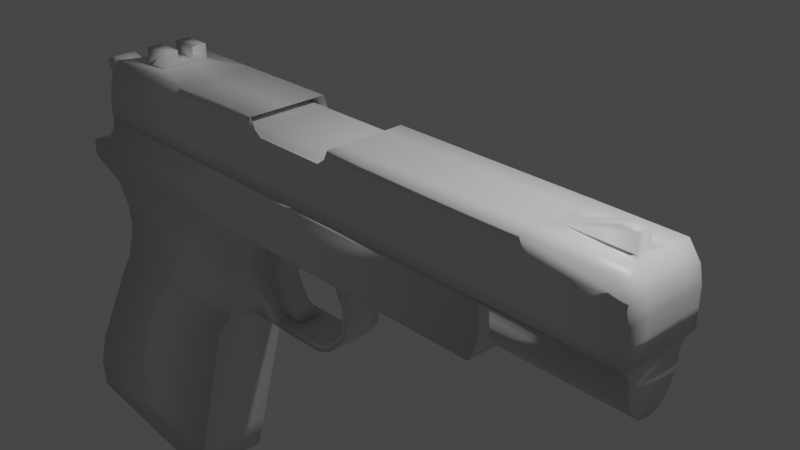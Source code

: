 # Source: lowpoly_TESTING.blend  (saved by Blender 2.91.10; exported with 4.5.12 LTS)
import bpy
from mathutils import Matrix  # noqa: F401  (used for matrix-valued properties, if any)

bpy.ops.wm.read_factory_settings(use_empty=True)
scene = bpy.context.scene
scene.name = 'Scene'

# ---- collections
col_collection = bpy.data.collections.new('Collection'); scene.collection.children.link(col_collection)

# ---- materials (node trees are filled in below, after node groups)
mat_material = bpy.data.materials.new('Material')
mat_material.alpha_threshold = 0.0
mat_material.use_transparent_shadow = False
mat_material.line_color = (0.0, 0.0, 0.0, 1.0)

# ---- material node trees
mat_material.use_nodes = True; mat_material.node_tree.nodes.clear()
_N = mat_material.node_tree.nodes; _L = mat_material.node_tree.links
n0 = _N.new('ShaderNodeOutputMaterial'); n0.name = 'Material Output'; n0.location = (300, 300)
n1 = _N.new('ShaderNodeBsdfPrincipled'); n1.name = 'Principled BSDF'; n1.location = (10, 300)
n1.distribution = 'GGX'
n1.subsurface_method = 'BURLEY'
n1.inputs[2].default_value = 0.4
n1.inputs[3].default_value = 1.45
n1.inputs[27].default_value = (0.0, 0.0, 0.0, 1.0)
n1.inputs[28].default_value = 1.0
_L.new(n1.outputs[0], n0.inputs[0])
n0.is_active_output = True

# ---- world
world_world = bpy.data.worlds.new('World'); scene.world = world_world
world_world.use_nodes = True; world_world.node_tree.nodes.clear()
_N = world_world.node_tree.nodes; _L = world_world.node_tree.links
n0 = _N.new('ShaderNodeOutputWorld'); n0.name = 'World Output'; n0.location = (300, 300)
n1 = _N.new('ShaderNodeBackground'); n1.name = 'Background'; n1.location = (10, 300)
n1.inputs[0].default_value = (0.05088, 0.05088, 0.05088, 1.0)
_L.new(n1.outputs[0], n0.inputs[0])
n0.is_active_output = True
world_world.color = (0.05088, 0.05088, 0.05088)
world_world.use_sun_shadow = False
world_world.sun_shadow_jitter_overblur = 0.0

# ---- cameras
cam_camera = bpy.data.cameras.new('Camera')
cam_camera.clip_end = 100.0
cam_camera.ortho_scale = 7.314

# ---- lights
light_light = bpy.data.lights.new('Light', 'POINT')
light_light.transmission_factor = 0.0
light_light.energy = 1000.0
light_light.shadow_soft_size = 0.1
light_light.shadow_maximum_resolution = 0.006
light_light.use_absolute_resolution = True

# ---- meshes
me_cube = bpy.data.meshes.new('Cube')
me_cube.from_pydata([(-1.76, -0.4841, 0.2372), (-4.083, -0.2857, 0.2288), (3.007, 0.4841, 0.2346), (3.007, -0.4841, 0.2346), (-4.083, 0.2857, 0.2288), (2.003, 0.4841, 0.2401), (0.001717, -0.4841, 0.2385), (-1.76, 0.4841, 0.2372), (0.001716, 0.4841, 0.2385), (2.003, -0.4841, 0.2401), (-4.752, 0.4841, -0.5924), (-4.752, -0.4841, -0.5924), (-1.758, 0.4841, -0.5924), (2.003, -0.4841, -0.5924), (3.179, -0.4841, -0.5924), (3.179, 0.4841, -0.5924), (0.001717, 0.4841, -0.5924), (-1.758, -0.4841, -0.5924), (0.001716, -0.4841, -0.5924), (2.003, 0.4841, -0.5924), (3.179, 0.4841, -0.1492), (-4.715, -0.4841, -0.1821), (3.179, -0.4841, -0.1492), (-4.715, 0.4841, -0.1821), (-1.758, 0.4841, -0.1745), (-1.758, -0.4841, -0.1745), (2.003, -0.4841, -0.1603), (2.003, 0.4841, -0.1603), (0.001717, 0.4841, -0.1669), (0.001717, -0.4841, -0.1669), (-4.637, -0.4841, 0.023), (3.142, 0.4841, 0.0412), (3.142, -0.4841, 0.0412), (-4.637, 0.4841, 0.023), (-1.758, 0.4841, 0.02759), (-1.758, -0.4841, 0.02759), (2.003, -0.4841, 0.03516), (2.003, 0.4841, 0.03516), (0.001717, 0.4841, 0.03022), (0.001717, -0.4841, 0.03022), (3.179, 0.4841, -0.3622), (3.179, -0.4841, -0.3622), (-4.762, 0.4841, -0.3873), (-1.758, 0.4841, -0.3856), (-1.758, -0.4841, -0.3856), (2.003, -0.4841, -0.3673), (2.003, 0.4841, -0.3673), (0.001717, 0.4841, -0.3821), (0.001717, -0.4841, -0.3821), (-4.762, -0.4841, -0.3873), (-0.5055, -0.4841, 0.2381), (-1.695, -0.4841, 0.1082), (-1.603, -0.4841, 0.0453), (-0.6634, -0.4841, 0.04416), (-0.5592, -0.4841, 0.1208), (-0.5056, 0.4841, 0.2381), (-0.5604, 0.4841, 0.119), (-0.6637, 0.4841, 0.04354), (-1.604, 0.4841, 0.04433), (-1.696, 0.4841, 0.1087), (-3.255, 0.4841, -0.5924), (-3.732, -0.2857, 0.232), (-3.255, -0.4841, -0.5924), (-3.732, 0.2857, 0.232), (-3.237, 0.4841, -0.1783), (-3.237, -0.4841, -0.1783), (-3.198, 0.4841, 0.02529), (-3.198, -0.4841, 0.02529), (-3.26, -0.4841, -0.3864), (-3.26, 0.4841, -0.3864), (-3.111, -0.4841, 0.2327), (-4.463, -0.4841, 0.2281), (-4.463, 0.4841, 0.2281), (-3.111, 0.4841, 0.2327), (-3.733, -0.2857, 0.4323), (-4.085, -0.2857, 0.4324), (-4.085, 0.2857, 0.4324), (-3.733, 0.2857, 0.4323), (-3.733, 0.09686, 0.4323), (-3.733, -0.09764, 0.4323), (-3.732, -0.09631, 0.287), (-3.732, 0.0973, 0.2875), (-4.085, -0.09752, 0.4324), (-4.085, 0.09692, 0.4324), (-4.084, 0.09735, 0.2869), (-4.084, -0.09667, 0.2869), (-3.733, 0.09641, 0.4323), (-4.752, 0.0, -0.5924), (3.007, 0.0, 0.2346), (-4.351, 0.0, 0.2281), (3.179, 0.0, -0.5924), (2.003, 0.0, 0.2401), (0.001717, 0.0, 0.2385), (-1.758, 0.0, -0.5924), (0.001717, 0.0, -0.5924), (2.003, 0.0, -0.5924), (3.179, 0.0, -0.1492), (3.142, 0.0, 0.0412), (3.179, 0.0, -0.3622), (-0.5055, 0.0, 0.2381), (-3.255, 0.0, -0.5924), (-4.083, 0.0, 0.2288), (-4.351, 0.2421, 0.2281), (3.179, 0.2421, -0.5924), (0.001717, 0.2421, 0.2385), (2.003, 0.2421, -0.5924), (-4.715, 0.2421, -0.1821), (-4.637, 0.2421, 0.023), (-4.762, 0.2421, -0.3873), (-4.083, 0.1429, 0.2288), (-4.752, 0.2421, -0.5924), (3.007, 0.2421, 0.2346), (2.003, 0.2421, 0.2401), (-1.758, 0.2421, -0.5924), (0.001717, 0.2421, -0.5924), (3.179, 0.2421, -0.1492), (3.142, 0.2421, 0.0412), (3.179, 0.2421, -0.3622), (-0.5056, 0.2421, 0.2381), (-3.255, 0.2421, -0.5924), (-4.752, -0.2421, -0.5924), (3.007, -0.2421, 0.2346), (2.003, -0.2421, 0.2401), (-1.758, -0.2421, -0.5924), (0.001717, -0.2421, -0.5924), (3.179, -0.2421, -0.1492), (3.142, -0.2421, 0.0412), (3.179, -0.2421, -0.3622), (-0.5055, -0.2421, 0.2381), (-3.255, -0.2421, -0.5924), (-4.351, -0.2421, 0.2281), (3.179, -0.2421, -0.5924), (0.001717, -0.2421, 0.2385), (2.003, -0.2421, -0.5924), (-4.715, -0.2421, -0.1821), (-4.637, -0.2421, 0.023), (-4.762, -0.2421, -0.3873), (-4.083, -0.1429, 0.2288), (-4.641, 0.2421, -0.6073), (-4.641, 0.0, -0.6073), (-4.352, -0.2421, 0.2133), (-4.352, 0.0, 0.2133), (-4.604, -0.2421, -0.197), (-4.604, 0.0, -0.197), (-4.526, -0.2421, 0.008166), (-4.526, 0.0, 0.008166), (-4.651, -0.2421, -0.4021), (-4.651, 0.0, -0.4021), (-4.352, 0.2421, 0.2133), (-4.604, 0.2421, -0.197), (-4.526, 0.2421, 0.008166), (-4.651, 0.2421, -0.4021), (-4.641, -0.2421, -0.6073), (-4.649, 0.0, -0.3923), (-4.604, 0.1451, -0.197), (-4.546, 0.0, -0.04265), (-4.604, -0.1451, -0.197), (-4.649, 0.1455, -0.3918), (-4.546, -0.1449, -0.04242), (-4.546, 0.1447, -0.04288), (-4.649, -0.1453, -0.3928), (-5.36, -3.371e-08, -0.1325), (-5.365, 0.1451, -0.05969), (-5.283, -5.873e-09, 0.002608), (-5.365, -0.1451, -0.05969), (-5.36, 0.1455, -0.1321), (-5.283, -0.1449, 0.002837), (-5.283, 0.1447, 0.002378), (-5.36, -0.1453, -0.133), (-5.01, -0.1453, -0.2758), (-4.985, -0.1451, -0.1283), (-4.986, 0.1447, -0.04186), (-4.985, -0.1449, -0.0414), (-5.01, 0.1455, -0.2748), (-5.01, -1.518e-08, -0.2753), (-5.254, -0.1453, -0.2035), (-5.175, -0.1449, 0.02738), (-5.254, -2.457e-08, -0.203), (-5.175, -0.1451, -0.09401), (-5.175, 0.1447, 0.02692), (-5.254, 0.1455, -0.2025), (-4.795, -0.1451, -0.1627), (-4.795, 0.1447, -0.06268), (-4.857, 0.1455, -0.3407), (-4.857, -0.1453, -0.3416), (-4.795, -0.1449, -0.06222), (-4.857, -6.638e-09, -0.3412), (-5.08, -0.1451, -0.1112), (-5.081, 0.1447, 0.007704), (-5.132, 0.1455, -0.2598), (-5.132, -0.1453, -0.2608), (-5.08, -0.1449, 0.008164), (-5.132, -1.713e-08, -0.2603), (2.901, 0.0, 0.2352), (2.099, 0.0, 0.2396), (2.098, 0.08578, 0.2396), (2.901, 0.08577, 0.2352), (2.1, -0.08659, 0.2396), (2.901, -0.08659, 0.2352), (2.901, 1.954e-09, 0.4334), (2.702, 1.954e-09, 0.4379), (2.701, 0.08578, 0.4379), (2.901, 0.08577, 0.4334), (2.703, -0.08659, 0.4379), (2.901, -0.08659, 0.4334)], [], [(67, 70, 71, 30), (107, 102, 72, 33), (126, 121, 3, 32), (37, 5, 2, 31), (66, 73, 7, 34), (39, 6, 50, 54, 53, 52, 51, 0, 35), (32, 3, 9, 36), (38, 8, 5, 37), (34, 7, 59, 58, 57, 56, 55, 8, 38), (36, 9, 6, 39), (111, 2, 5, 112), (132, 6, 9, 122), (104, 8, 55, 118), (63, 4, 76, 77), (119, 60, 12, 113), (124, 18, 17, 123), (114, 16, 19, 105), (105, 19, 15, 103), (45, 26, 29, 48), (43, 24, 28, 47), (47, 28, 27, 46), (41, 22, 26, 45), (48, 29, 25, 44), (69, 64, 24, 43), (46, 27, 20, 40), (127, 125, 22, 41), (108, 106, 23, 42), (68, 65, 21, 49), (26, 36, 39, 29), (24, 34, 38, 28), (28, 38, 37, 27), (22, 32, 36, 26), (29, 39, 35, 25), (64, 66, 34, 24), (27, 37, 31, 20), (125, 126, 32, 22), (106, 107, 33, 23), (65, 67, 30, 21), (62, 68, 49, 11), (110, 108, 42, 10), (131, 127, 41, 14), (19, 46, 40, 15), (60, 69, 43, 12), (18, 48, 44, 17), (14, 41, 45, 13), (16, 47, 46, 19), (12, 43, 47, 16), (13, 45, 48, 18), (10, 42, 69, 60), (17, 44, 68, 62), (25, 35, 67, 65), (23, 33, 66, 64), (44, 25, 65, 68), (42, 23, 64, 69), (110, 10, 60, 119), (0, 7, 73, 70), (33, 72, 73, 66), (35, 0, 70, 67), (61, 1, 71, 70), (109, 4, 72, 102), (4, 63, 73, 72), (63, 61, 70, 73), (74, 79, 82, 75), (1, 61, 74, 75), (61, 63, 77, 78, 81, 80, 79, 74), (4, 109, 101, 137, 1, 75, 82, 85, 84, 83, 76), (80, 81, 84, 85), (83, 86, 77, 76), (81, 86, 83, 84), (79, 80, 85, 82), (137, 101, 89, 130), (120, 87, 100, 129), (103, 117, 98, 90), (136, 134, 142, 146), (87, 120, 152, 139), (115, 116, 97, 96), (130, 89, 141, 140), (117, 115, 96, 98), (133, 95, 90, 131), (124, 94, 95, 133), (114, 94, 93, 113), (129, 100, 93, 123), (132, 92, 99, 128), (104, 92, 91, 112), (121, 88, 193, 198, 197, 194, 91, 122), (116, 111, 88, 97), (106, 108, 151, 149), (31, 2, 111, 116), (8, 104, 112, 5), (16, 114, 113, 12), (40, 20, 115, 117), (20, 31, 116, 115), (15, 40, 117, 103), (101, 109, 102, 89), (87, 110, 119, 100), (102, 107, 150, 148), (89, 102, 148, 141), (107, 106, 149, 150), (95, 105, 103, 90), (94, 114, 105, 95), (100, 119, 113, 93), (92, 104, 118, 99), (88, 111, 112, 91, 194, 195, 196, 193), (120, 136, 146, 152), (30, 71, 130, 135), (3, 121, 122, 9), (6, 132, 128, 50), (62, 129, 123, 17), (18, 124, 133, 13), (13, 133, 131, 14), (49, 21, 134, 136), (21, 30, 135, 134), (11, 49, 136, 120), (11, 120, 129, 62), (1, 137, 130, 71), (90, 98, 127, 131), (96, 97, 126, 125), (98, 96, 125, 127), (94, 124, 123, 93), (92, 132, 122, 91), (97, 88, 121, 126), (152, 146, 147, 139), (142, 144, 145, 155, 158, 156), (146, 142, 156, 160, 153, 147), (144, 140, 141, 145), (139, 147, 151, 138), (143, 155, 159, 154), (147, 153, 157, 154, 149, 151), (145, 141, 148, 150), (135, 130, 140, 144), (134, 135, 144, 142), (108, 110, 138, 151), (110, 87, 139, 138), (178, 175, 168, 164), (154, 157, 153, 143), (156, 158, 155, 143), (154, 159, 155, 145, 150, 149), (153, 160, 156, 143), (175, 177, 161, 168), (176, 178, 164, 166), (177, 180, 165, 161), (186, 183, 173, 174), (185, 181, 170, 172), (184, 186, 174, 169), (181, 184, 169, 170), (192, 189, 180, 177), (179, 188, 191, 176), (165, 162, 164, 168), (190, 192, 177, 175), (176, 191, 187, 178), (187, 190, 175, 178), (156, 160, 184, 181), (159, 155, 158, 185, 182), (160, 153, 186, 184), (185, 172, 171, 182), (158, 156, 181, 185), (153, 157, 183, 186), (170, 169, 190, 187), (188, 171, 172, 191), (183, 157, 154, 159, 182, 171, 188, 179, 167, 162, 165, 180, 189, 173), (169, 174, 192, 190), (163, 167, 179, 176, 166), (172, 170, 187, 191), (174, 173, 189, 192), (163, 166, 164, 162, 167), (199, 202, 201, 200), (196, 195, 201, 202), (197, 198, 204, 203), (200, 203, 204, 199), (195, 194, 200, 201), (198, 193, 199, 204), (194, 197, 203, 200), (193, 196, 202, 199)])
me_cube.polygons.foreach_set('use_smooth', [True] * 173)
_uv = me_cube.uv_layers.new(name='UVMap')
_uv.uv.foreach_set('vector', [0.5625, 0.9375, 0.625, 0.9375, 0.625, 1.0, 0.5625, 1.0, 0.5625, 0.1875, 0.625, 0.1875, 0.625, 0.25, 0.5625, 0.25, 0.5625, 0.6875, 0.625, 0.6875, 0.625, 0.75, 0.5625, 0.75, 0.5625, 0.4375, 0.625, 0.4375, 0.625, 0.5, 0.5625, 0.5, 0.5625, 0.3125, 0.625, 0.3125, 0.625, 0.375, 0.5625, 0.375, 0.5625, 0.8438, 0.625, 0.8438, 0.625, 0.8527, 0.5899, 0.8537, 0.567, 0.8556, 0.5677, 0.8722, 0.5865, 0.8739, 0.625, 0.875, 0.5625, 0.875, 0.5625, 0.75, 0.625, 0.75, 0.625, 0.8125, 0.5625, 0.8125, 0.5625, 0.4062, 0.625, 0.4062, 0.625, 0.4375, 0.5625, 0.4375, 0.5625, 0.375, 0.625, 0.375, 0.5867, 0.3761, 0.5674, 0.3777, 0.5668, 0.3944, 0.5893, 0.3963, 0.625, 0.3972, 0.625, 0.4062, 0.5625, 0.4062, 0.5625, 0.8125, 0.625, 0.8125, 0.625, 0.8438, 0.5625, 0.8438, 0.625, 0.5625, 0.625, 0.5, 0.625, 0.4375, 0.625, 0.5312, 0.625, 0.7344, 0.625, 0.8438, 0.625, 0.8125, 0.625, 0.7188, 0.625, 0.5156, 0.625, 0.4062, 0.625, 0.3972, 0.625, 0.5111, 0.625, 0.3132, 0.625, 0.2237, 0.625, 0.2237, 0.625, 0.3132, 0.375, 0.4688, 0.375, 0.3125, 0.375, 0.375, 0.375, 0.5, 0.375, 0.7344, 0.375, 0.8438, 0.375, 0.875, 0.375, 0.75, 0.375, 0.5156, 0.375, 0.4062, 0.375, 0.4375, 0.375, 0.5312, 0.375, 0.5312, 0.375, 0.4375, 0.375, 0.5, 0.375, 0.5625, 0.4375, 0.8125, 0.5, 0.8125, 0.5, 0.8438, 0.4375, 0.8438, 0.4375, 0.375, 0.5, 0.375, 0.5, 0.4062, 0.4375, 0.4063, 0.4375, 0.4063, 0.5, 0.4062, 0.5, 0.4375, 0.4375, 0.4375, 0.4375, 0.75, 0.5, 0.75, 0.5, 0.8125, 0.4375, 0.8125, 0.4375, 0.8438, 0.5, 0.8438, 0.5, 0.875, 0.4375, 0.875, 0.4375, 0.3125, 0.5, 0.3125, 0.5, 0.375, 0.4375, 0.375, 0.4375, 0.4375, 0.5, 0.4375, 0.5, 0.5, 0.4375, 0.5, 0.4375, 0.6875, 0.5, 0.6875, 0.5, 0.75, 0.4375, 0.75, 0.4375, 0.1875, 0.5, 0.1875, 0.5, 0.25, 0.4375, 0.25, 0.4375, 0.9375, 0.5, 0.9375, 0.5, 1.0, 0.4375, 1.0, 0.5, 0.8125, 0.5625, 0.8125, 0.5625, 0.8438, 0.5, 0.8438, 0.5, 0.375, 0.5625, 0.375, 0.5625, 0.4062, 0.5, 0.4062, 0.5, 0.4062, 0.5625, 0.4062, 0.5625, 0.4375, 0.5, 0.4375, 0.5, 0.75, 0.5625, 0.75, 0.5625, 0.8125, 0.5, 0.8125, 0.5, 0.8438, 0.5625, 0.8438, 0.5625, 0.875, 0.5, 0.875, 0.5, 0.3125, 0.5625, 0.3125, 0.5625, 0.375, 0.5, 0.375, 0.5, 0.4375, 0.5625, 0.4375, 0.5625, 0.5, 0.5, 0.5, 0.5, 0.6875, 0.5625, 0.6875, 0.5625, 0.75, 0.5, 0.75, 0.5, 0.1875, 0.5625, 0.1875, 0.5625, 0.25, 0.5, 0.25, 0.5, 0.9375, 0.5625, 0.9375, 0.5625, 1.0, 0.5, 1.0, 0.375, 0.9375, 0.4375, 0.9375, 0.4375, 1.0, 0.375, 1.0, 0.375, 0.1875, 0.4375, 0.1875, 0.4375, 0.25, 0.375, 0.25, 0.375, 0.6875, 0.4375, 0.6875, 0.4375, 0.75, 0.375, 0.75, 0.375, 0.4375, 0.4375, 0.4375, 0.4375, 0.5, 0.375, 0.5, 0.375, 0.3125, 0.4375, 0.3125, 0.4375, 0.375, 0.375, 0.375, 0.375, 0.8438, 0.4375, 0.8438, 0.4375, 0.875, 0.375, 0.875, 0.375, 0.75, 0.4375, 0.75, 0.4375, 0.8125, 0.375, 0.8125, 0.375, 0.4062, 0.4375, 0.4063, 0.4375, 0.4375, 0.375, 0.4375, 0.375, 0.375, 0.4375, 0.375, 0.4375, 0.4063, 0.375, 0.4062, 0.375, 0.8125, 0.4375, 0.8125, 0.4375, 0.8438, 0.375, 0.8438, 0.375, 0.25, 0.4375, 0.25, 0.4375, 0.3125, 0.375, 0.3125, 0.375, 0.875, 0.4375, 0.875, 0.4375, 0.9375, 0.375, 0.9375, 0.5, 0.875, 0.5625, 0.875, 0.5625, 0.9375, 0.5, 0.9375, 0.5, 0.25, 0.5625, 0.25, 0.5625, 0.3125, 0.5, 0.3125, 0.4375, 0.875, 0.5, 0.875, 0.5, 0.9375, 0.4375, 0.9375, 0.4375, 0.25, 0.5, 0.25, 0.5, 0.3125, 0.4375, 0.3125, 0.375, 0.4375, 0.375, 0.25, 0.375, 0.3125, 0.375, 0.4688, 0.625, 0.875, 0.625, 0.375, 0.625, 0.3125, 0.625, 0.4375, 0.5625, 0.25, 0.625, 0.25, 0.625, 0.3125, 0.5625, 0.3125, 0.5625, 0.875, 0.625, 0.875, 0.625, 0.9375, 0.5625, 0.9375, 0.625, 0.3634, 0.625, 0.09967, 0.625, 0.0, 0.625, 0.4375, 0.625, 0.1927, 0.625, 0.2237, 0.625, 0.25, 0.625, 0.1875, 0.625, 0.2237, 0.625, 0.3132, 0.625, 0.3125, 0.625, 0.25, 0.625, 0.3132, 0.625, 0.3634, 0.625, 0.4375, 0.625, 0.3125, 0.625, 0.3634, 0.625, 0.3469, 0.625, 0.1405, 0.625, 0.09967, 0.625, 0.09967, 0.625, 0.3634, 0.625, 0.3634, 0.625, 0.09967, 0.625, 0.3634, 0.625, 0.3132, 0.625, 0.3132, 0.625, 0.3298, 0.625, 0.3297, 0.625, 0.3468, 0.625, 0.3469, 0.625, 0.3634, 0.625, 0.2237, 0.625, 0.1927, 0.625, 0.1617, 0.625, 0.1307, 0.625, 0.09967, 0.625, 0.09967, 0.625, 0.1405, 0.625, 0.1407, 0.625, 0.1828, 0.625, 0.1827, 0.625, 0.2237, 0.625, 0.3468, 0.0, 0.0, 0.625, 0.1828, 0.625, 0.1407, 0.625, 0.1827, 0.625, 0.3298, 0.625, 0.3132, 0.625, 0.2237, 0.0, 0.0, 0.625, 0.3298, 0.625, 0.1827, 0.625, 0.1828, 0.625, 0.3469, 0.625, 0.3468, 0.625, 0.1407, 0.625, 0.1405, 0.625, 0.1307, 0.625, 0.1617, 0.625, 0.125, 0.625, 0.0625, 0.375, 0.8125, 0.375, 0.625, 0.375, 0.625, 0.375, 0.7812, 0.375, 0.5625, 0.4375, 0.5625, 0.4375, 0.625, 0.375, 0.625, 0.4375, 0.0625, 0.5, 0.0625, 0.5, 0.0625, 0.4375, 0.0625, 0.375, 0.625, 0.375, 0.8125, 0.375, 0.8125, 0.375, 0.625, 0.5, 0.5625, 0.5625, 0.5625, 0.5625, 0.625, 0.5, 0.625, 0.625, 0.0625, 0.625, 0.125, 0.625, 0.125, 0.625, 0.0625, 0.4375, 0.5625, 0.5, 0.5625, 0.5, 0.625, 0.4375, 0.625, 0.375, 0.7188, 0.375, 0.625, 0.375, 0.625, 0.375, 0.6875, 0.375, 0.7344, 0.375, 0.625, 0.375, 0.625, 0.375, 0.7188, 0.375, 0.5156, 0.375, 0.625, 0.375, 0.625, 0.375, 0.5, 0.375, 0.7812, 0.375, 0.625, 0.375, 0.625, 0.375, 0.75, 0.625, 0.7344, 0.625, 0.625, 0.625, 0.625, 0.625, 0.7389, 0.625, 0.5156, 0.625, 0.625, 0.625, 0.625, 0.625, 0.5312, 0.625, 0.6875, 0.625, 0.625, 0.625, 0.625, 0.625, 0.6521, 0.625, 0.6622, 0.625, 0.625, 0.625, 0.625, 0.625, 0.7188, 0.5625, 0.5625, 0.625, 0.5625, 0.625, 0.625, 0.5625, 0.625, 0.5, 0.1875, 0.4375, 0.1875, 0.4375, 0.1875, 0.5, 0.1875, 0.5625, 0.5, 0.625, 0.5, 0.625, 0.5625, 0.5625, 0.5625, 0.625, 0.4062, 0.625, 0.5156, 0.625, 0.5312, 0.625, 0.4375, 0.375, 0.4062, 0.375, 0.5156, 0.375, 0.5, 0.375, 0.375, 0.4375, 0.5, 0.5, 0.5, 0.5, 0.5625, 0.4375, 0.5625, 0.5, 0.5, 0.5625, 0.5, 0.5625, 0.5625, 0.5, 0.5625, 0.375, 0.5, 0.4375, 0.5, 0.4375, 0.5625, 0.375, 0.5625, 0.625, 0.1617, 0.625, 0.1927, 0.625, 0.1875, 0.625, 0.125, 0.375, 0.625, 0.375, 0.4375, 0.375, 0.4688, 0.375, 0.625, 0.625, 0.1875, 0.5625, 0.1875, 0.5625, 0.1875, 0.625, 0.1875, 0.625, 0.125, 0.625, 0.1875, 0.625, 0.1875, 0.625, 0.125, 0.5625, 0.1875, 0.5, 0.1875, 0.5, 0.1875, 0.5625, 0.1875, 0.375, 0.625, 0.375, 0.5312, 0.375, 0.5625, 0.375, 0.625, 0.375, 0.625, 0.375, 0.5156, 0.375, 0.5312, 0.375, 0.625, 0.375, 0.625, 0.375, 0.4688, 0.375, 0.5, 0.375, 0.625, 0.625, 0.625, 0.625, 0.5156, 0.625, 0.5111, 0.625, 0.625, 0.625, 0.625, 0.625, 0.5625, 0.625, 0.5312, 0.625, 0.625, 0.625, 0.625, 0.625, 0.5898, 0.625, 0.5985, 0.625, 0.625, 0.375, 0.0625, 0.4375, 0.0625, 0.4375, 0.0625, 0.375, 0.0625, 0.5625, 0.0, 0.625, 0.0, 0.625, 0.0625, 0.5625, 0.0625, 0.625, 0.75, 0.625, 0.6875, 0.625, 0.7188, 0.625, 0.8125, 0.625, 0.8438, 0.625, 0.7344, 0.625, 0.7389, 0.625, 0.8527, 0.375, 0.9375, 0.375, 0.7812, 0.375, 0.75, 0.375, 0.875, 0.375, 0.8438, 0.375, 0.7344, 0.375, 0.7188, 0.375, 0.8125, 0.375, 0.8125, 0.375, 0.7188, 0.375, 0.6875, 0.375, 0.75, 0.4375, 0.0, 0.5, 0.0, 0.5, 0.0625, 0.4375, 0.0625, 0.5, 0.0, 0.5625, 0.0, 0.5625, 0.0625, 0.5, 0.0625, 0.375, 0.0, 0.4375, 0.0, 0.4375, 0.0625, 0.375, 0.0625, 0.375, 1.0, 0.375, 0.8125, 0.375, 0.7812, 0.375, 0.9375, 0.625, 0.09967, 0.625, 0.1307, 0.625, 0.0625, 0.625, 0.0, 0.375, 0.625, 0.4375, 0.625, 0.4375, 0.6875, 0.375, 0.6875, 0.5, 0.625, 0.5625, 0.625, 0.5625, 0.6875, 0.5, 0.6875, 0.4375, 0.625, 0.5, 0.625, 0.5, 0.6875, 0.4375, 0.6875, 0.375, 0.625, 0.375, 0.7344, 0.375, 0.75, 0.375, 0.625, 0.625, 0.625, 0.625, 0.7344, 0.625, 0.7188, 0.625, 0.625, 0.5625, 0.625, 0.625, 0.625, 0.625, 0.6875, 0.5625, 0.6875, 0.375, 0.0625, 0.4375, 0.0625, 0.4375, 0.125, 0.375, 0.125, 0.5, 0.0625, 0.5625, 0.0625, 0.5625, 0.125, 0.547, 0.125, 0.5471, 0.08759, 0.5, 0.08754, 0.4375, 0.0625, 0.5, 0.0625, 0.5, 0.08754, 0.4404, 0.08748, 0.4405, 0.125, 0.4375, 0.125, 0.5625, 0.0625, 0.625, 0.0625, 0.625, 0.125, 0.5625, 0.125, 0.375, 0.125, 0.4375, 0.125, 0.4375, 0.1875, 0.375, 0.1875, 0.5, 0.125, 0.547, 0.125, 0.5469, 0.1624, 0.5, 0.1625, 0.4375, 0.125, 0.4405, 0.125, 0.4406, 0.1626, 0.5, 0.1625, 0.5, 0.1875, 0.4375, 0.1875, 0.5625, 0.125, 0.625, 0.125, 0.625, 0.1875, 0.5625, 0.1875, 0.5625, 0.0625, 0.625, 0.0625, 0.625, 0.0625, 0.5625, 0.0625, 0.5, 0.0625, 0.5625, 0.0625, 0.5625, 0.0625, 0.5, 0.0625, 0.4375, 0.1875, 0.375, 0.1875, 0.375, 0.1875, 0.4375, 0.1875, 0.375, 0.4375, 0.375, 0.625, 0.375, 0.625, 0.375, 0.4375, 0.5, 0.08754, 0.4404, 0.08748, 0.4404, 0.08748, 0.5, 0.08754, 0.5, 0.1625, 0.4406, 0.1626, 0.4405, 0.125, 0.5, 0.125, 0.5, 0.08754, 0.5471, 0.08759, 0.547, 0.125, 0.5, 0.125, 0.5, 0.1625, 0.5469, 0.1624, 0.547, 0.125, 0.5625, 0.125, 0.5625, 0.1875, 0.5, 0.1875, 0.4405, 0.125, 0.4404, 0.08748, 0.5, 0.08754, 0.5, 0.125, 0.4404, 0.08748, 0.4405, 0.125, 0.4405, 0.125, 0.4404, 0.08748, 0.5471, 0.08759, 0.5, 0.08754, 0.5, 0.08754, 0.5471, 0.08759, 0.4405, 0.125, 0.4406, 0.1626, 0.4406, 0.1626, 0.4405, 0.125, 0.4405, 0.125, 0.4406, 0.1626, 0.4406, 0.1626, 0.4405, 0.125, 0.5471, 0.08759, 0.5, 0.08754, 0.5, 0.08754, 0.5471, 0.08759, 0.4404, 0.08748, 0.4405, 0.125, 0.4405, 0.125, 0.4404, 0.08748, 0.5, 0.08754, 0.4404, 0.08748, 0.4404, 0.08748, 0.5, 0.08754, 0.4405, 0.125, 0.4406, 0.1626, 0.4406, 0.1626, 0.4405, 0.125, 0.0, 0.0, 0.0, 0.0, 0.0, 0.0, 0.5471, 0.08759, 0.0, 0.0, 0.0, 0.0, 0.5, 0.08754, 0.4404, 0.08748, 0.4404, 0.08748, 0.4405, 0.125, 0.4405, 0.125, 0.4404, 0.08748, 0.5471, 0.08759, 0.0, 0.0, 0.5, 0.08754, 0.5, 0.08754, 0.5, 0.08754, 0.4404, 0.08748, 0.4404, 0.08748, 0.5, 0.08754, 0.5, 0.08754, 0.4404, 0.08748, 0.4404, 0.08748, 0.5, 0.08754, 0.0, 0.0, 0.0, 0.0, 0.0, 0.0, 0.0, 0.0, 0.0, 0.0, 0.4404, 0.08748, 0.4405, 0.125, 0.4405, 0.125, 0.4404, 0.08748, 0.5471, 0.08759, 0.5471, 0.08759, 0.0, 0.0, 0.0, 0.0, 0.5471, 0.08759, 0.5, 0.08754, 0.5, 0.08754, 0.5471, 0.08759, 0.4405, 0.125, 0.4406, 0.1626, 0.4406, 0.1626, 0.4405, 0.125, 0.5, 0.08754, 0.4404, 0.08748, 0.4404, 0.08748, 0.5, 0.08754, 0.0, 0.0, 0.0, 0.0, 0.5471, 0.08759, 0.0, 0.0, 0.0, 0.0, 0.0, 0.0, 0.0, 0.0, 0.0, 0.0, 0.0, 0.0, 0.0, 0.0, 0.0, 0.0, 0.0, 0.0, 0.0, 0.0, 0.0, 0.0, 0.0, 0.0, 0.0, 0.0, 0.0, 0.0, 0.0, 0.0, 0.4404, 0.08748, 0.4405, 0.125, 0.4405, 0.125, 0.4404, 0.08748, 0.547, 0.125, 0.5469, 0.1624, 0.0, 0.0, 0.5471, 0.08759, 0.5471, 0.08759, 0.5471, 0.08759, 0.5, 0.08754, 0.5, 0.08754, 0.5471, 0.08759, 0.4405, 0.125, 0.4406, 0.1626, 0.4406, 0.1626, 0.4405, 0.125, 0.547, 0.125, 0.5471, 0.08759, 0.5, 0.08754, 0.0, 0.0, 0.5469, 0.1624, 0.625, 0.625, 0.625, 0.5985, 0.625, 0.5898, 0.625, 0.625, 0.625, 0.5985, 0.625, 0.5898, 0.625, 0.5898, 0.625, 0.5985, 0.625, 0.6622, 0.625, 0.6521, 0.625, 0.6521, 0.625, 0.6622, 0.625, 0.625, 0.625, 0.6622, 0.625, 0.6521, 0.625, 0.625, 0.625, 0.5898, 0.625, 0.625, 0.625, 0.625, 0.625, 0.5898, 0.625, 0.6521, 0.625, 0.625, 0.625, 0.625, 0.625, 0.6521, 0.625, 0.625, 0.625, 0.6622, 0.625, 0.6622, 0.625, 0.625, 0.625, 0.625, 0.625, 0.5985, 0.625, 0.5985, 0.625, 0.625])
me_cube.materials.append(mat_material)
me_cube.use_remesh_preserve_volume = False
me_cube.use_remesh_preserve_attributes = False
me_cube.use_mirror_vertex_groups = False
me_cube.update()
me_cube_001 = bpy.data.meshes.new('Cube.001')
me_cube_001.from_pydata([(-4.994, 0.284, -2.229), (-4.994, -0.2839, -2.229), (-5.834, 0.284, -3.687), (-5.834, -0.2839, -3.687), (-3.157, 0.284, -3.687), (-3.157, -0.2839, -3.687), (-5.969, 0.284, -4.573), (-5.969, -0.2839, -4.573), (-3.491, 0.284, -4.835), (-3.491, -0.2839, -4.835), (-2.731, 0.284, -2.229), (-2.731, -0.2839, -2.229), (-2.487, -0.2839, -1.914), (-2.487, 0.284, -1.914), (-4.78, -0.2839, -1.914), (-4.78, 0.284, -1.914), (-4.887, 0.284, -2.071), (-2.636, 0.284, -2.071), (-4.887, -0.2839, -2.071), (-2.636, -0.2839, -2.071), (-2.36, 0.284, -1.501), (-2.36, -0.2839, -1.501), (-4.62, 0.284, -1.501), (-4.62, -0.2839, -1.501), (-2.319, 0.284, -1.343), (-2.319, -0.2839, -1.343), (-4.596, 0.284, -1.343), (-4.596, -0.2839, -1.343), (-2.172, 0.1405, -1.064), (-2.172, -0.1373, -1.064), (-4.624, 0.284, -1.101), (-4.624, -0.2839, -1.101), (-2.16, 0.284, -0.8092), (-2.16, -0.2839, -0.8092), (-4.8, 0.284, -0.8092), (-4.8, -0.2839, -0.8092), (-1.088, 0.1408, -0.5931), (-1.088, -0.1374, -0.5931), (-5.315, 0.284, -0.5755), (-5.315, -0.2839, -0.5755), (-1.993, 0.284, -0.2214), (-1.993, -0.2839, -0.2214), (-4.903, 0.284, -0.2043), (-4.903, -0.2839, -0.2043), (-1.991, 0.284, 0.08745), (-1.991, -0.2839, 0.08745), (-4.732, 0.284, 0.1045), (-4.732, -0.2839, 0.1045), (-1.992, -0.2839, -0.06698), (-4.777, -0.2839, -0.0499), (-4.777, 0.284, -0.0499), (-1.992, 0.284, -0.06698), (-2.034, -0.2839, -0.3628), (-5.219, -0.2839, -0.3162), (-5.219, 0.284, -0.3162), (-2.034, 0.284, -0.3628), (-2.013, -0.2839, -0.2921), (-5.044, -0.2839, -0.2682), (-5.044, 0.284, -0.2682), (-2.013, 0.284, -0.2921), (-5.299, 0.284, -0.5939), (-1.961, 0.1405, -0.6571), (-1.961, -0.1373, -0.6571), (-5.299, -0.2839, -0.5939), (-3.332, -0.2839, -4.309), (-3.332, 0.284, -4.309), (-6.011, 0.284, -4.197), (-6.011, -0.2839, -4.197), (3.129, -5.358e-05, -0.5871), (3.129, -0.0003688, -0.5871), (3.132, 0.1982, -0.2142), (3.132, -0.1976, -0.2154), (3.131, -0.1866, -0.2921), (3.13, 0.1694, -0.3571), (3.134, 0.284, 0.09895), (3.134, -0.2837, 0.09895), (3.133, -0.2038, -0.06011), (3.133, 0.2024, -0.06011), (3.13, -0.1699, -0.3627), (3.131, 0.1864, -0.2923), (1.578, 0.284, -0.2157), (1.579, 0.284, -0.06123), (1.574, -0.2839, -0.2921), (1.562, -0.2838, -0.3626), (1.579, -0.2839, -0.06123), (1.58, -0.2839, 0.0932), (1.58, 0.284, 0.0932), (-0.325, 0.1392, -0.5879), (-0.325, -0.1395, -0.5879), (1.578, -0.2839, -0.2157), (1.574, 0.2833, -0.2923), (1.562, 0.2837, -0.3571), (-1.879, 0.1405, -0.5932), (-1.879, -0.1373, -0.5932), (1.465, -0.2838, -0.5876), (1.465, 0.2839, -0.5876), (-0.7129, 0.1408, -0.9125), (-0.7129, -0.1374, -0.9125), (-0.5672, -0.1395, -0.9073), (-0.5672, 0.1392, -0.9073), (-0.8416, 0.1408, -0.7528), (-0.8416, -0.1374, -0.7528), (-0.5257, -0.1395, -0.7476), (-0.5257, 0.1392, -0.7476), (-0.9246, -0.1374, -0.673), (-0.4604, 0.1392, -0.6677), (-0.9246, 0.1408, -0.673), (-0.4604, -0.1395, -0.6677), (-0.7587, 0.1408, -0.8327), (-0.5513, -0.1395, -0.8274), (-0.7587, -0.1374, -0.8327), (-0.5513, 0.1392, -0.8274), (-0.6469, 0.1408, -1.052), (-0.6469, -0.1374, -1.052), (-0.5879, -0.1395, -1.047), (-0.5879, 0.1392, -1.047), (-0.6491, 0.1408, -1.201), (-0.6491, -0.1374, -1.201), (-0.5892, -0.1395, -1.196), (-0.5892, 0.1392, -1.196), (-0.6989, 0.1408, -1.383), (-0.6989, -0.1374, -1.383), (-0.6046, -0.1395, -1.382), (-0.6046, 0.1392, -1.382), (-0.795, 0.1408, -1.507), (-0.795, -0.1374, -1.507), (-0.6789, -0.1395, -1.507), (-0.6789, 0.1392, -1.507), (-0.9722, 0.1408, -1.639), (-0.9722, -0.1374, -1.639), (-0.8007, -0.1395, -1.638), (-0.8007, 0.1392, -1.638), (-1.099, 0.1408, -1.671), (-1.099, -0.1374, -1.671), (-1.102, -0.1395, -1.802), (-1.102, 0.1392, -1.802), (-0.9138, -0.1395, -1.738), (-0.9138, 0.1392, -1.738), (-1.035, -0.1374, -1.655), (-1.035, 0.1408, -1.655), (-2.243, 0.1379, -1.826), (-2.243, -0.1358, -1.826), (-2.16, 0.1379, -1.546), (-2.16, -0.1358, -1.546), (-2.119, 0.1379, -1.388), (-2.119, -0.1358, -1.388), (-2.172, 0.1379, -1.1), (-2.172, -0.1358, -1.1), (-2.285, -0.2839, -1.222), (-4.61, -0.2839, -1.222), (-4.61, 0.284, -1.222), (-2.285, 0.284, -1.222), (-2.166, -0.1358, -1.244), (-2.166, 0.1379, -1.244), (-2.039, 0.1379, -1.814), (-2.039, -0.1358, -1.814), (-1.957, 0.1379, -1.708), (-1.957, -0.1358, -1.708), (-1.958, 0.1379, -1.587), (-1.958, -0.1358, -1.587), (-1.783, 0.1379, -1.815), (-1.783, -0.1358, -1.815), (-1.78, 0.1379, -1.673), (-1.78, -0.1358, -1.673), (-2.25, 0.284, -1.101), (-2.25, -0.2839, -1.101), (-2.069, 0.1405, -0.8092), (-2.069, -0.1373, -0.8092), (-2.075, 0.284, -0.5934), (-2.075, -0.2839, -0.5934), (-2.117, 0.284, -0.6571), (-2.117, -0.2839, -0.6571), (-1.759, 0.1408, -1.674), (-1.759, -0.1374, -1.674), (-1.761, -0.1395, -1.814), (-1.761, 0.1392, -1.814), (-2.172, -0.085, -1.064), (-2.166, -0.08482, -1.244), (-1.961, -0.08475, -0.6571), (-1.78, -0.08405, -1.673), (-2.069, -0.08496, -0.8092), (-2.119, -0.08451, -1.388), (-1.958, -0.08439, -1.587), (-2.172, -0.08479, -1.1), (-1.879, -0.08424, -0.5938), (-2.119, 0.0848, -1.388), (-2.166, 0.08408, -1.244), (-2.069, 0.08499, -0.8092), (-2.172, 0.08415, -1.1), (-2.172, 0.08464, -1.064), (-1.78, 0.08416, -1.673), (-1.958, 0.08427, -1.587), (-1.961, 0.08487, -0.6571), (-1.879, 0.08514, -0.594), (-1.904, 0.08474, -1.064), (-1.904, -0.0849, -1.064), (-1.898, 0.08418, -1.244), (-1.898, -0.08472, -1.244), (-1.692, 0.08497, -0.6572), (-1.692, -0.08465, -0.6572), (-1.512, 0.08426, -1.673), (-1.512, -0.08395, -1.673), (-1.8, 0.08509, -0.8092), (-1.8, -0.08486, -0.8092), (-1.851, 0.0849, -1.388), (-1.851, -0.08441, -1.388), (-1.69, 0.08437, -1.587), (-1.69, -0.08429, -1.587), (-1.903, 0.08425, -1.101), (-1.903, -0.08469, -1.101), (-1.525, -0.08415, -0.5938), (-1.532, 0.08523, -0.594), (1.579, 0.2025, -0.06111), (1.563, -0.1692, -0.3627), (1.579, -0.2032, -0.06111), (1.579, 0.2841, 0.09378), (1.464, -2.021e-05, -0.5874), (1.578, -0.197, -0.2155), (1.574, 0.1865, -0.2923), (1.578, 0.1982, -0.2151), (1.574, -0.186, -0.2921), (1.58, -0.2831, 0.09378), (1.465, 0.0001116, -0.5874), (1.562, 0.1694, -0.3571), (-5.324, -0.2839, -0.3964), (-5.324, 0.284, -0.3964), (-2.054, 0.284, -0.4781), (-2.054, -0.2839, -0.4781), (3.129, 0.1272, -0.4721), (3.129, -0.1268, -0.4749), (1.514, -0.2838, -0.4751), (1.514, 0.2838, -0.4723), (1.514, -0.1263, -0.475), (1.514, 0.1273, -0.4722), (-4.84, -0.2839, -0.1271), (-4.84, 0.284, -0.1271), (-1.992, 0.284, -0.1442), (-1.992, -0.2839, -0.1442), (3.132, 0.2025, -0.138), (3.132, -0.2025, -0.1367), (1.578, -0.2839, -0.1384), (1.578, 0.284, -0.1384), (1.579, -0.2019, -0.1383), (1.578, 0.2026, -0.1381), (-1.991, -0.2839, 0.01024), (-4.755, -0.2839, 0.02732), (-4.755, 0.284, 0.02732), (-1.991, 0.284, 0.01024), (3.133, -0.2151, -0.006619), (3.133, 0.2148, -0.005883), (1.579, -0.2839, 0.01599), (1.579, 0.284, 0.01599), (1.58, -0.2145, -0.007388), (1.579, 0.2149, -0.006653), (-5.332, -0.2839, -0.4622), (-5.332, 0.284, -0.4622), (3.129, 0.1011, -0.5296), (1.485, 0.2838, -0.53), (1.485, 0.1012, -0.5298), (3.129, -0.1011, -0.531), (1.485, -0.2838, -0.5314), (1.485, -0.1006, -0.5312), (-2.044, -0.2839, -0.4205), (3.129, -0.152, -0.4188), (1.54, -0.2838, -0.4189), (1.54, -0.1514, -0.4189), (-5.283, -0.2839, -0.3497), (-5.283, 0.284, -0.3497), (-2.044, 0.284, -0.4205), (3.129, 0.1527, -0.4146), (1.54, 0.2837, -0.4147), (1.54, 0.1528, -0.4147), (-5.325, -0.2839, -0.5555), (-5.325, 0.284, -0.5555), (-2.07, 0.284, -0.5646), (3.129, 0.03964, -0.5744), (1.474, 0.2838, -0.5588), (1.469, 0.03967, -0.5746), (-2.07, -0.2839, -0.5646), (3.129, -0.03973, -0.5751), (1.474, -0.2838, -0.5595), (1.469, -0.03923, -0.5753), (3.129, -0.07809, -0.553), (1.478, -0.2838, -0.5454), (1.476, -0.07758, -0.5532), (-5.332, -0.2839, -0.5227), (-5.332, 0.284, -0.5227), (3.129, 0.0792, -0.552), (1.478, 0.2838, -0.5444), (1.476, 0.07923, -0.5522), (-1.991, -0.2839, 0.04885), (3.133, -0.2432, 0.04258), (1.58, -0.2839, 0.0546), (1.58, -0.2426, 0.03961), (-4.744, -0.2839, 0.06593), (-4.744, 0.284, 0.06593), (-1.991, 0.284, 0.04885), (3.133, 0.2428, 0.0447), (1.58, 0.284, 0.0546), (1.579, 0.2429, 0.04172)], [(227, 278)], [(1, 0, 2, 3), (65, 64, 9, 8), (10, 11, 5, 4), (0, 10, 4, 2), (11, 1, 3, 5), (6, 8, 9, 7), (66, 65, 8, 6), (64, 67, 7, 9), (67, 66, 6, 7), (17, 16, 15, 13), (19, 17, 13, 12), (16, 18, 14, 15), (18, 19, 12, 14), (15, 22, 20, 13), (1, 11, 19, 18), (0, 1, 18, 16), (11, 10, 17, 19), (10, 0, 16, 17), (20, 22, 26, 24), (20, 24, 144, 142), (14, 12, 21, 23), (15, 14, 23, 22), (149, 148, 165, 31), (21, 12, 141, 143), (23, 21, 25, 27), (22, 23, 27, 26), (164, 30, 34, 32), (150, 149, 31, 30), (151, 150, 30, 164), (151, 164, 146, 153), (170, 60, 38, 168), (29, 176, 180, 167), (31, 165, 33, 35), (30, 31, 35, 34), (57, 56, 41, 43), (62, 178, 184, 93), (63, 171, 169, 39), (60, 63, 39, 38), (294, 290, 45, 47), (58, 57, 43, 42), (59, 58, 42, 40), (222, 216, 68, 69), (47, 45, 44, 46), (295, 294, 47, 46), (296, 295, 46, 44), (299, 215, 74, 297), (252, 214, 76, 248), (236, 235, 50, 51), (235, 234, 49, 50), (234, 237, 48, 49), (243, 212, 77, 238), (268, 267, 54, 55), (267, 266, 53, 54), (266, 262, 52, 53), (220, 213, 78, 72), (55, 54, 58, 59), (54, 53, 57, 58), (53, 52, 56, 57), (34, 35, 63, 60), (35, 33, 171, 63), (167, 180, 178, 62), (32, 34, 60, 170), (3, 2, 66, 67), (5, 3, 67, 64), (2, 4, 65, 66), (4, 5, 64, 65), (72, 79, 70, 71), (291, 297, 74, 75), (239, 238, 77, 76), (263, 269, 73, 78), (78, 73, 79, 72), (242, 217, 71, 239), (223, 218, 79, 73), (271, 223, 73, 269), (281, 222, 69, 279), (217, 220, 72, 71), (218, 219, 70, 79), (215, 221, 75, 74), (44, 45, 85, 86), (59, 40, 80, 90), (41, 56, 82, 89), (278, 169, 94, 280), (268, 55, 91, 270), (55, 59, 90, 91), (237, 41, 89, 240), (56, 52, 83, 82), (236, 51, 81, 241), (244, 48, 84, 250), (296, 44, 86, 298), (110, 108, 96, 97), (36, 37, 169, 168), (37, 88, 94, 169), (87, 36, 168, 95), (88, 87, 95, 94), (99, 98, 114, 115), (111, 109, 98, 99), (109, 110, 97, 98), (108, 111, 99, 96), (106, 105, 103, 100), (107, 104, 101, 102), (105, 107, 102, 103), (104, 106, 100, 101), (37, 36, 106, 104), (87, 88, 107, 105), (88, 37, 104, 107), (36, 87, 105, 106), (100, 103, 111, 108), (102, 101, 110, 109), (103, 102, 109, 111), (101, 100, 108, 110), (112, 115, 119, 116), (98, 97, 113, 114), (96, 99, 115, 112), (97, 96, 112, 113), (119, 118, 122, 123), (113, 112, 116, 117), (115, 114, 118, 119), (114, 113, 117, 118), (120, 123, 127, 124), (118, 117, 121, 122), (116, 119, 123, 120), (117, 116, 120, 121), (124, 127, 131, 128), (121, 120, 124, 125), (123, 122, 126, 127), (122, 121, 125, 126), (137, 136, 134, 135), (125, 124, 128, 129), (127, 126, 130, 131), (126, 125, 129, 130), (135, 134, 174, 175), (136, 138, 133, 134), (139, 137, 135, 132), (138, 139, 132, 133), (129, 128, 139, 138), (128, 131, 137, 139), (130, 129, 138, 136), (131, 130, 136, 137), (145, 143, 157, 159), (143, 141, 155, 157), (152, 177, 183, 147), (148, 25, 145, 152), (12, 13, 140, 141), (13, 20, 142, 140), (25, 21, 143, 145), (165, 148, 152, 147), (145, 181, 177, 152), (24, 151, 153, 144), (24, 26, 150, 151), (26, 27, 149, 150), (27, 25, 148, 149), (158, 191, 190, 162), (156, 158, 162, 160, 154), (144, 185, 191, 158), (140, 142, 156, 154), (141, 140, 154, 155), (142, 144, 158, 156), (155, 154, 160, 161), (166, 28, 164, 32), (29, 167, 33, 165), (93, 92, 168, 169), (61, 166, 32, 170), (167, 62, 171, 33), (92, 61, 170, 168), (62, 93, 169, 171), (165, 147, 29), (157, 155, 161, 163, 159), (134, 133, 173, 174), (132, 135, 175, 172), (133, 132, 172, 173), (173, 172, 175, 174), (161, 160, 162, 190, 179, 163), (29, 147, 183, 176), (28, 146, 164), (92, 93, 184, 193), (183, 177, 197, 209), (186, 188, 208, 196), (180, 176, 195, 203), (182, 181, 145, 159), (193, 184, 210, 211), (187, 192, 198, 202), (181, 182, 207, 205), (179, 182, 159, 163), (187, 189, 28, 166), (192, 187, 166, 61), (188, 186, 153, 146), (188, 189, 194, 208), (186, 185, 144, 153), (92, 193, 192, 61), (179, 190, 200, 201), (189, 188, 146, 28), (195, 209, 208, 194), (199, 203, 202, 198), (197, 205, 204, 196), (203, 195, 194, 202), (209, 197, 196, 208), (198, 211, 210, 199), (206, 204, 205, 207), (200, 206, 207, 201), (191, 185, 204, 206), (184, 178, 199, 210), (185, 186, 196, 204), (182, 179, 201, 207), (192, 193, 211, 198), (176, 183, 209, 195), (178, 180, 203, 199), (190, 191, 206, 200), (177, 181, 205, 197), (189, 187, 202, 194), (86, 85, 221, 215), (90, 80, 219, 218), (89, 82, 220, 217), (280, 94, 222, 281), (270, 91, 223, 271), (91, 90, 218, 223), (240, 89, 217, 242), (82, 83, 213, 220), (241, 81, 212, 243), (250, 84, 214, 252), (298, 86, 215, 299), (94, 95, 216, 222), (257, 231, 233, 258), (264, 230, 232, 265), (262, 227, 230, 264), (265, 232, 229, 263), (258, 233, 228, 256), (259, 256, 228, 229), (255, 254, 224, 225), (80, 241, 243, 219), (84, 240, 242, 214), (40, 236, 241, 80), (48, 237, 240, 84), (214, 242, 239, 76), (71, 70, 238, 239), (219, 243, 238, 70), (43, 41, 237, 234), (42, 43, 234, 235), (40, 42, 235, 236), (81, 251, 253, 212), (292, 250, 252, 293), (51, 247, 251, 81), (290, 244, 250, 292), (76, 77, 249, 248), (293, 252, 248, 291), (212, 253, 249, 77), (51, 50, 246, 247), (50, 49, 245, 246), (49, 48, 244, 245), (286, 285, 254, 255), (282, 287, 256, 259), (289, 258, 256, 287), (288, 257, 258, 289), (230, 260, 261, 232), (232, 261, 259, 229), (213, 265, 263, 78), (52, 262, 264, 83), (83, 264, 265, 213), (231, 270, 271, 233), (226, 268, 270, 231), (233, 271, 269, 228), (229, 228, 269, 263), (224, 227, 262, 266), (225, 224, 266, 267), (226, 225, 267, 268), (95, 276, 277, 216), (216, 277, 275, 68), (69, 68, 275, 279), (39, 169, 278, 272), (38, 39, 272, 273), (168, 274, 226, 231, 257, 288, 276, 95), (283, 280, 281, 284), (272, 278, 280, 283, 260, 230, 227, 224, 254, 285), (284, 281, 279, 282), (261, 284, 282, 259), (260, 283, 284, 261), (276, 288, 289, 277), (277, 289, 287, 275), (279, 275, 287, 282), (273, 272, 285, 286), (221, 293, 291, 75), (45, 290, 292, 85), (85, 292, 293, 221), (251, 298, 299, 253), (247, 296, 298, 251), (248, 249, 297, 291), (253, 299, 297, 249), (247, 246, 295, 296), (246, 245, 294, 295), (245, 244, 290, 294), (38, 273, 286, 255, 225, 226, 274, 168)])
me_cube_001.polygons.foreach_set('use_smooth', [True] * 290)
_uv = me_cube_001.uv_layers.new(name='UVMap')
_uv.uv.foreach_set('vector', [0.133, 0.726, 0.133, 0.524, 0.133, 0.524, 0.133, 0.726, 0.242, 0.524, 0.242, 0.726, 0.242, 0.726, 0.242, 0.524, 0.242, 0.524, 0.242, 0.726, 0.242, 0.726, 0.242, 0.524, 0.133, 0.524, 0.242, 0.524, 0.242, 0.524, 0.133, 0.524, 0.242, 0.726, 0.133, 0.726, 0.133, 0.726, 0.242, 0.726, 0.133, 0.524, 0.242, 0.524, 0.242, 0.726, 0.133, 0.726, 0.133, 0.524, 0.242, 0.524, 0.242, 0.524, 0.133, 0.524, 0.242, 0.726, 0.133, 0.726, 0.133, 0.726, 0.242, 0.726, 0.133, 0.726, 0.133, 0.524, 0.133, 0.524, 0.133, 0.726, 0.242, 0.524, 0.133, 0.524, 0.133, 0.524, 0.242, 0.524, 0.242, 0.726, 0.242, 0.524, 0.242, 0.524, 0.242, 0.726, 0.133, 0.524, 0.133, 0.726, 0.133, 0.726, 0.133, 0.524, 0.133, 0.726, 0.242, 0.726, 0.242, 0.726, 0.133, 0.726, 0.133, 0.524, 0.133, 0.524, 0.242, 0.524, 0.242, 0.524, 0.133, 0.726, 0.242, 0.726, 0.242, 0.726, 0.133, 0.726, 0.133, 0.524, 0.133, 0.726, 0.133, 0.726, 0.133, 0.524, 0.242, 0.726, 0.242, 0.524, 0.242, 0.524, 0.242, 0.726, 0.242, 0.524, 0.133, 0.524, 0.133, 0.524, 0.242, 0.524, 0.242, 0.524, 0.133, 0.524, 0.133, 0.524, 0.242, 0.524, 0.242, 0.524, 0.242, 0.524, 0.242, 0.524, 0.242, 0.524, 0.133, 0.726, 0.242, 0.726, 0.242, 0.726, 0.133, 0.726, 0.133, 0.524, 0.133, 0.726, 0.133, 0.726, 0.133, 0.524, 0.133, 0.726, 0.242, 0.726, 0.242, 0.726, 0.133, 0.726, 0.242, 0.726, 0.242, 0.726, 0.242, 0.726, 0.242, 0.726, 0.133, 0.726, 0.242, 0.726, 0.242, 0.726, 0.133, 0.726, 0.133, 0.524, 0.133, 0.726, 0.133, 0.726, 0.133, 0.524, 0.242, 0.524, 0.133, 0.524, 0.133, 0.524, 0.242, 0.524, 0.133, 0.524, 0.133, 0.726, 0.133, 0.726, 0.133, 0.524, 0.242, 0.524, 0.133, 0.524, 0.133, 0.524, 0.242, 0.524, 0.242, 0.524, 0.242, 0.524, 0.242, 0.524, 0.242, 0.524, 0.242, 0.524, 0.133, 0.524, 0.133, 0.524, 0.242, 0.524, 0.242, 0.7124, 0.242, 0.6697, 0.242, 0.6736, 0.242, 0.7124, 0.133, 0.726, 0.242, 0.726, 0.242, 0.726, 0.133, 0.726, 0.133, 0.524, 0.133, 0.726, 0.133, 0.726, 0.133, 0.524, 0.133, 0.726, 0.242, 0.726, 0.242, 0.726, 0.133, 0.726, 0.242, 0.7124, 0.242, 0.6785, 0.242, 0.6835, 0.242, 0.7124, 0.133, 0.726, 0.242, 0.726, 0.242, 0.726, 0.133, 0.726, 0.133, 0.524, 0.133, 0.726, 0.133, 0.726, 0.133, 0.524, 0.133, 0.726, 0.242, 0.726, 0.242, 0.726, 0.133, 0.726, 0.133, 0.524, 0.133, 0.726, 0.133, 0.726, 0.133, 0.524, 0.242, 0.524, 0.133, 0.524, 0.133, 0.524, 0.242, 0.524, 0.242, 0.726, 0.242, 0.524, 0.242, 0.524, 0.242, 0.726, 0.133, 0.726, 0.242, 0.726, 0.242, 0.524, 0.133, 0.524, 0.133, 0.524, 0.133, 0.726, 0.133, 0.726, 0.133, 0.524, 0.242, 0.524, 0.133, 0.524, 0.133, 0.524, 0.242, 0.524, 0.242, 0.524, 0.242, 0.524, 0.242, 0.524, 0.242, 0.524, 0.242, 0.726, 0.242, 0.726, 0.242, 0.726, 0.242, 0.726, 0.242, 0.524, 0.133, 0.524, 0.133, 0.524, 0.242, 0.524, 0.133, 0.524, 0.133, 0.726, 0.133, 0.726, 0.133, 0.524, 0.133, 0.726, 0.242, 0.726, 0.242, 0.726, 0.133, 0.726, 0.242, 0.524, 0.242, 0.524, 0.242, 0.524, 0.242, 0.524, 0.242, 0.524, 0.133, 0.524, 0.133, 0.524, 0.242, 0.524, 0.133, 0.524, 0.133, 0.726, 0.133, 0.726, 0.133, 0.524, 0.133, 0.726, 0.242, 0.726, 0.242, 0.726, 0.133, 0.726, 0.242, 0.726, 0.242, 0.726, 0.242, 0.726, 0.242, 0.726, 0.242, 0.524, 0.133, 0.524, 0.133, 0.524, 0.242, 0.524, 0.133, 0.524, 0.133, 0.726, 0.133, 0.726, 0.133, 0.524, 0.133, 0.726, 0.242, 0.726, 0.242, 0.726, 0.133, 0.726, 0.133, 0.524, 0.133, 0.726, 0.133, 0.726, 0.133, 0.524, 0.133, 0.726, 0.242, 0.726, 0.242, 0.726, 0.133, 0.726, 0.242, 0.7124, 0.242, 0.6736, 0.242, 0.6785, 0.242, 0.7124, 0.242, 0.524, 0.133, 0.524, 0.133, 0.524, 0.242, 0.524, 0.133, 0.726, 0.133, 0.524, 0.133, 0.524, 0.133, 0.726, 0.242, 0.726, 0.133, 0.726, 0.133, 0.726, 0.242, 0.726, 0.133, 0.524, 0.242, 0.524, 0.242, 0.524, 0.133, 0.524, 0.242, 0.524, 0.242, 0.726, 0.242, 0.726, 0.242, 0.524, 0.242, 0.726, 0.242, 0.524, 0.242, 0.524, 0.242, 0.726, 0.242, 0.726, 0.242, 0.524, 0.242, 0.524, 0.242, 0.726, 0.242, 0.726, 0.242, 0.524, 0.242, 0.524, 0.242, 0.726, 0.242, 0.726, 0.242, 0.524, 0.242, 0.524, 0.242, 0.726, 0.242, 0.726, 0.242, 0.524, 0.242, 0.524, 0.242, 0.726, 0.242, 0.726, 0.242, 0.726, 0.242, 0.726, 0.242, 0.726, 0.242, 0.524, 0.242, 0.524, 0.242, 0.524, 0.242, 0.524, 0.242, 0.524, 0.242, 0.524, 0.242, 0.524, 0.242, 0.524, 0.242, 0.726, 0.242, 0.726, 0.242, 0.726, 0.242, 0.726, 0.242, 0.726, 0.242, 0.726, 0.242, 0.726, 0.242, 0.726, 0.242, 0.524, 0.242, 0.524, 0.242, 0.524, 0.242, 0.524, 0.242, 0.524, 0.242, 0.726, 0.242, 0.726, 0.242, 0.524, 0.242, 0.524, 0.242, 0.726, 0.242, 0.726, 0.242, 0.524, 0.242, 0.524, 0.242, 0.524, 0.242, 0.524, 0.242, 0.524, 0.242, 0.726, 0.242, 0.726, 0.242, 0.726, 0.242, 0.726, 0.242, 0.726, 0.242, 0.726, 0.242, 0.726, 0.242, 0.726, 0.242, 0.524, 0.242, 0.524, 0.242, 0.524, 0.242, 0.524, 0.242, 0.524, 0.242, 0.524, 0.242, 0.524, 0.242, 0.524, 0.242, 0.726, 0.242, 0.726, 0.242, 0.726, 0.242, 0.726, 0.242, 0.726, 0.242, 0.726, 0.242, 0.726, 0.242, 0.726, 0.242, 0.524, 0.242, 0.524, 0.242, 0.524, 0.242, 0.524, 0.242, 0.726, 0.242, 0.726, 0.242, 0.726, 0.242, 0.726, 0.242, 0.524, 0.242, 0.524, 0.242, 0.524, 0.242, 0.524, 0.242, 0.6675, 0.242, 0.5825, 0.242, 0.5825, 0.242, 0.6675, 0.242, 0.5825, 0.242, 0.6675, 0.242, 0.726, 0.242, 0.524, 0.242, 0.6675, 0.242, 0.6449, 0.242, 0.726, 0.242, 0.726, 0.242, 0.6051, 0.242, 0.5825, 0.242, 0.524, 0.242, 0.524, 0.242, 0.6449, 0.242, 0.6051, 0.242, 0.524, 0.242, 0.726, 0.242, 0.6051, 0.242, 0.6449, 0.242, 0.6449, 0.242, 0.6051, 0.242, 0.6051, 0.242, 0.6449, 0.242, 0.6449, 0.242, 0.6051, 0.242, 0.6449, 0.242, 0.6675, 0.242, 0.6675, 0.242, 0.6449, 0.242, 0.5825, 0.242, 0.6051, 0.242, 0.6051, 0.242, 0.5825, 0.242, 0.5825, 0.242, 0.6051, 0.242, 0.6051, 0.242, 0.5825, 0.242, 0.6449, 0.242, 0.6675, 0.242, 0.6675, 0.242, 0.6449, 0.242, 0.6051, 0.242, 0.6449, 0.242, 0.6449, 0.242, 0.6051, 0.242, 0.6675, 0.242, 0.5825, 0.242, 0.5825, 0.242, 0.6675, 0.242, 0.6675, 0.242, 0.5825, 0.242, 0.5825, 0.242, 0.6675, 0.242, 0.6051, 0.242, 0.6449, 0.242, 0.6449, 0.242, 0.6051, 0.242, 0.6449, 0.242, 0.6675, 0.242, 0.6675, 0.242, 0.6449, 0.242, 0.5825, 0.242, 0.6051, 0.242, 0.6051, 0.242, 0.5825, 0.242, 0.5825, 0.242, 0.6051, 0.242, 0.6051, 0.242, 0.5825, 0.242, 0.6449, 0.242, 0.6675, 0.242, 0.6675, 0.242, 0.6449, 0.242, 0.6051, 0.242, 0.6449, 0.242, 0.6449, 0.242, 0.6051, 0.242, 0.6675, 0.242, 0.5825, 0.242, 0.5825, 0.242, 0.6675, 0.242, 0.5825, 0.242, 0.6051, 0.242, 0.6051, 0.242, 0.5825, 0.242, 0.6449, 0.242, 0.6675, 0.242, 0.6675, 0.242, 0.6449, 0.242, 0.5825, 0.242, 0.6051, 0.242, 0.6051, 0.242, 0.5825, 0.242, 0.6675, 0.242, 0.5825, 0.242, 0.5825, 0.242, 0.6675, 0.242, 0.6051, 0.242, 0.6449, 0.242, 0.6449, 0.242, 0.6051, 0.242, 0.6675, 0.242, 0.5825, 0.242, 0.5825, 0.242, 0.6675, 0.242, 0.6051, 0.242, 0.6449, 0.242, 0.6449, 0.242, 0.6051, 0.242, 0.6449, 0.242, 0.6675, 0.242, 0.6675, 0.242, 0.6449, 0.242, 0.5825, 0.242, 0.6051, 0.242, 0.6051, 0.242, 0.5825, 0.242, 0.6449, 0.242, 0.6675, 0.242, 0.6675, 0.242, 0.6449, 0.242, 0.5825, 0.242, 0.6051, 0.242, 0.6051, 0.242, 0.5825, 0.242, 0.6675, 0.242, 0.5825, 0.242, 0.5825, 0.242, 0.6675, 0.242, 0.5825, 0.242, 0.6051, 0.242, 0.6051, 0.242, 0.5825, 0.242, 0.6675, 0.242, 0.5825, 0.242, 0.5825, 0.242, 0.6675, 0.242, 0.6051, 0.242, 0.6449, 0.242, 0.6449, 0.242, 0.6051, 0.242, 0.6449, 0.242, 0.6675, 0.242, 0.6675, 0.242, 0.6449, 0.242, 0.6051, 0.242, 0.6449, 0.242, 0.6449, 0.242, 0.6051, 0.242, 0.6675, 0.242, 0.5825, 0.242, 0.5825, 0.242, 0.6675, 0.242, 0.6051, 0.242, 0.6449, 0.242, 0.6449, 0.242, 0.6051, 0.242, 0.6449, 0.242, 0.6675, 0.242, 0.6675, 0.242, 0.6449, 0.242, 0.6051, 0.242, 0.6449, 0.242, 0.6449, 0.242, 0.6051, 0.242, 0.6449, 0.242, 0.6675, 0.242, 0.6675, 0.242, 0.6449, 0.242, 0.5825, 0.242, 0.6051, 0.242, 0.6051, 0.242, 0.5825, 0.242, 0.6675, 0.242, 0.5825, 0.242, 0.5825, 0.242, 0.6675, 0.242, 0.6675, 0.242, 0.5825, 0.242, 0.5825, 0.242, 0.6675, 0.242, 0.5825, 0.242, 0.6051, 0.242, 0.6051, 0.242, 0.5825, 0.242, 0.6449, 0.242, 0.6675, 0.242, 0.6675, 0.242, 0.6449, 0.242, 0.6051, 0.242, 0.6449, 0.242, 0.6449, 0.242, 0.6051, 0.242, 0.726, 0.242, 0.726, 0.242, 0.726, 0.242, 0.726, 0.242, 0.726, 0.242, 0.726, 0.242, 0.726, 0.242, 0.726, 0.242, 0.726, 0.242, 0.6775, 0.242, 0.6759, 0.242, 0.726, 0.242, 0.726, 0.242, 0.726, 0.242, 0.726, 0.242, 0.726, 0.242, 0.726, 0.242, 0.524, 0.242, 0.524, 0.242, 0.726, 0.242, 0.524, 0.242, 0.524, 0.242, 0.524, 0.242, 0.524, 0.242, 0.726, 0.242, 0.726, 0.242, 0.726, 0.242, 0.726, 0.242, 0.726, 0.242, 0.726, 0.242, 0.726, 0.242, 0.726, 0.242, 0.726, 0.242, 0.6786, 0.242, 0.6775, 0.242, 0.726, 0.242, 0.524, 0.242, 0.524, 0.242, 0.524, 0.242, 0.524, 0.242, 0.524, 0.133, 0.524, 0.133, 0.524, 0.242, 0.524, 0.133, 0.524, 0.133, 0.726, 0.133, 0.726, 0.133, 0.524, 0.133, 0.726, 0.242, 0.726, 0.242, 0.726, 0.133, 0.726, 0.242, 0.524, 0.242, 0.592, 0.242, 0.5886, 0.242, 0.524, 0.242, 0.524, 0.242, 0.524, 0.242, 0.524, 0.242, 0.524, 0.242, 0.524, 0.242, 0.524, 0.242, 0.5889, 0.242, 0.592, 0.242, 0.524, 0.242, 0.524, 0.242, 0.524, 0.242, 0.524, 0.242, 0.524, 0.242, 0.726, 0.242, 0.524, 0.242, 0.524, 0.242, 0.726, 0.242, 0.524, 0.242, 0.524, 0.242, 0.524, 0.242, 0.524, 0.242, 0.726, 0.242, 0.524, 0.242, 0.524, 0.242, 0.726, 0.242, 0.5376, 0.242, 0.5376, 0.242, 0.524, 0.242, 0.524, 0.242, 0.7124, 0.242, 0.7124, 0.242, 0.726, 0.242, 0.726, 0.242, 0.7124, 0.242, 0.5376, 0.242, 0.524, 0.242, 0.726, 0.242, 0.5376, 0.242, 0.5376, 0.242, 0.524, 0.242, 0.524, 0.242, 0.7124, 0.242, 0.7124, 0.242, 0.726, 0.242, 0.726, 0.242, 0.5376, 0.242, 0.5376, 0.242, 0.524, 0.242, 0.524, 0.242, 0.7124, 0.242, 0.7124, 0.242, 0.726, 0.242, 0.726, 0.242, 0.726, 0.242, 0.726, 0.242, 0.7124, 0.242, 0.726, 0.242, 0.726, 0.242, 0.726, 0.242, 0.726, 0.242, 0.726, 0.242, 0.6449, 0.242, 0.6675, 0.242, 0.6675, 0.242, 0.6449, 0.242, 0.5825, 0.242, 0.6051, 0.242, 0.6051, 0.242, 0.5825, 0.242, 0.6675, 0.242, 0.5825, 0.242, 0.5825, 0.242, 0.6675, 0.242, 0.6675, 0.242, 0.5825, 0.242, 0.6051, 0.242, 0.6449, 0.242, 0.726, 0.242, 0.524, 0.242, 0.524, 0.242, 0.5886, 0.242, 0.6786, 0.242, 0.726, 0.242, 0.7124, 0.242, 0.726, 0.242, 0.6759, 0.242, 0.6697, 0.242, 0.5376, 0.242, 0.524, 0.242, 0.524, 0.242, 0.5376, 0.242, 0.7124, 0.242, 0.6835, 0.242, 0.5945, 0.242, 0.6759, 0.242, 0.6775, 0.242, 0.6775, 0.242, 0.6759, 0.242, 0.5919, 0.242, 0.5947, 0.242, 0.5947, 0.242, 0.5919, 0.242, 0.6736, 0.242, 0.6697, 0.242, 0.6697, 0.242, 0.6736, 0.242, 0.6761, 0.242, 0.6786, 0.242, 0.726, 0.242, 0.726, 0.242, 0.5945, 0.242, 0.6835, 0.242, 0.6835, 0.242, 0.5945, 0.242, 0.5987, 0.242, 0.597, 0.242, 0.597, 0.242, 0.5987, 0.242, 0.6786, 0.242, 0.6761, 0.242, 0.6761, 0.242, 0.6786, 0.242, 0.6786, 0.242, 0.6761, 0.242, 0.726, 0.242, 0.726, 0.242, 0.5987, 0.242, 0.599, 0.242, 0.5376, 0.242, 0.5376, 0.242, 0.597, 0.242, 0.5987, 0.242, 0.5376, 0.242, 0.5376, 0.242, 0.5947, 0.242, 0.5919, 0.242, 0.524, 0.242, 0.524, 0.242, 0.5947, 0.242, 0.599, 0.242, 0.599, 0.242, 0.5947, 0.242, 0.5919, 0.242, 0.5889, 0.242, 0.524, 0.242, 0.524, 0.242, 0.5376, 0.242, 0.5945, 0.242, 0.597, 0.242, 0.5376, 0.242, 0.6786, 0.242, 0.5886, 0.242, 0.5886, 0.242, 0.6786, 0.242, 0.599, 0.242, 0.5947, 0.242, 0.524, 0.242, 0.5376, 0.242, 0.6697, 0.242, 0.6759, 0.242, 0.5947, 0.242, 0.599, 0.242, 0.6785, 0.242, 0.6736, 0.242, 0.5987, 0.242, 0.597, 0.242, 0.6775, 0.242, 0.6786, 0.242, 0.5889, 0.242, 0.5919, 0.242, 0.6736, 0.242, 0.6697, 0.242, 0.599, 0.242, 0.5987, 0.242, 0.6759, 0.242, 0.6775, 0.242, 0.5919, 0.242, 0.5947, 0.242, 0.597, 0.242, 0.5945, 0.242, 0.6835, 0.242, 0.6785, 0.242, 0.592, 0.242, 0.5889, 0.242, 0.6786, 0.242, 0.6761, 0.242, 0.5886, 0.242, 0.592, 0.242, 0.6761, 0.242, 0.6786, 0.242, 0.592, 0.242, 0.5889, 0.242, 0.5889, 0.242, 0.592, 0.242, 0.6835, 0.242, 0.6785, 0.242, 0.6785, 0.242, 0.6835, 0.242, 0.5889, 0.242, 0.5919, 0.242, 0.5919, 0.242, 0.5889, 0.242, 0.6761, 0.242, 0.6786, 0.242, 0.6786, 0.242, 0.6761, 0.242, 0.597, 0.242, 0.5945, 0.242, 0.5945, 0.242, 0.597, 0.242, 0.6697, 0.242, 0.6759, 0.242, 0.6759, 0.242, 0.6697, 0.242, 0.6785, 0.242, 0.6736, 0.242, 0.6736, 0.242, 0.6785, 0.242, 0.5886, 0.242, 0.592, 0.242, 0.592, 0.242, 0.5886, 0.242, 0.6775, 0.242, 0.6786, 0.242, 0.6786, 0.242, 0.6775, 0.242, 0.599, 0.242, 0.5987, 0.242, 0.5987, 0.242, 0.599, 0.242, 0.524, 0.242, 0.726, 0.242, 0.726, 0.242, 0.524, 0.242, 0.524, 0.242, 0.524, 0.242, 0.524, 0.242, 0.524, 0.242, 0.726, 0.242, 0.726, 0.242, 0.726, 0.242, 0.726, 0.242, 0.726, 0.242, 0.726, 0.242, 0.726, 0.242, 0.726, 0.242, 0.524, 0.242, 0.524, 0.242, 0.524, 0.242, 0.524, 0.242, 0.524, 0.242, 0.524, 0.242, 0.524, 0.242, 0.524, 0.242, 0.726, 0.242, 0.726, 0.242, 0.726, 0.242, 0.726, 0.242, 0.726, 0.242, 0.726, 0.242, 0.726, 0.242, 0.726, 0.242, 0.524, 0.242, 0.524, 0.242, 0.524, 0.242, 0.524, 0.242, 0.726, 0.242, 0.726, 0.242, 0.726, 0.242, 0.726, 0.242, 0.524, 0.242, 0.524, 0.242, 0.524, 0.242, 0.524, 0.242, 0.726, 0.242, 0.524, 0.242, 0.524, 0.242, 0.726, 0.242, 0.524, 0.242, 0.524, 0.242, 0.524, 0.242, 0.524, 0.242, 0.726, 0.242, 0.726, 0.242, 0.726, 0.242, 0.726, 0.242, 0.726, 0.242, 0.726, 0.242, 0.726, 0.242, 0.726, 0.242, 0.726, 0.242, 0.726, 0.242, 0.726, 0.242, 0.726, 0.242, 0.524, 0.242, 0.524, 0.242, 0.524, 0.242, 0.524, 0.242, 0.726, 0.242, 0.524, 0.242, 0.524, 0.242, 0.726, 0.133, 0.524, 0.133, 0.726, 0.133, 0.726, 0.133, 0.524, 0.242, 0.524, 0.242, 0.524, 0.242, 0.524, 0.242, 0.524, 0.242, 0.726, 0.242, 0.726, 0.242, 0.726, 0.242, 0.726, 0.242, 0.524, 0.242, 0.524, 0.242, 0.524, 0.242, 0.524, 0.242, 0.726, 0.242, 0.726, 0.242, 0.726, 0.242, 0.726, 0.242, 0.726, 0.242, 0.726, 0.242, 0.726, 0.242, 0.726, 0.242, 0.726, 0.242, 0.524, 0.242, 0.524, 0.242, 0.726, 0.242, 0.524, 0.242, 0.524, 0.242, 0.524, 0.242, 0.524, 0.133, 0.726, 0.242, 0.726, 0.242, 0.726, 0.133, 0.726, 0.133, 0.524, 0.133, 0.726, 0.133, 0.726, 0.133, 0.524, 0.242, 0.524, 0.133, 0.524, 0.133, 0.524, 0.242, 0.524, 0.242, 0.524, 0.242, 0.524, 0.242, 0.524, 0.242, 0.524, 0.242, 0.726, 0.242, 0.726, 0.242, 0.726, 0.242, 0.726, 0.242, 0.524, 0.242, 0.524, 0.242, 0.524, 0.242, 0.524, 0.242, 0.726, 0.242, 0.726, 0.242, 0.726, 0.242, 0.726, 0.242, 0.726, 0.242, 0.524, 0.242, 0.524, 0.242, 0.726, 0.242, 0.726, 0.242, 0.726, 0.242, 0.726, 0.242, 0.726, 0.242, 0.524, 0.242, 0.524, 0.242, 0.524, 0.242, 0.524, 0.242, 0.524, 0.133, 0.524, 0.133, 0.524, 0.242, 0.524, 0.133, 0.524, 0.133, 0.726, 0.133, 0.726, 0.133, 0.524, 0.133, 0.726, 0.242, 0.726, 0.242, 0.726, 0.133, 0.726, 0.133, 0.524, 0.133, 0.726, 0.133, 0.726, 0.133, 0.524, 0.242, 0.726, 0.242, 0.524, 0.242, 0.524, 0.242, 0.726, 0.242, 0.524, 0.242, 0.524, 0.242, 0.524, 0.242, 0.524, 0.242, 0.524, 0.242, 0.524, 0.242, 0.524, 0.242, 0.524, 0.242, 0.726, 0.242, 0.726, 0.242, 0.726, 0.242, 0.726, 0.242, 0.726, 0.242, 0.726, 0.242, 0.726, 0.242, 0.726, 0.242, 0.726, 0.242, 0.726, 0.242, 0.726, 0.242, 0.726, 0.242, 0.726, 0.242, 0.726, 0.242, 0.726, 0.242, 0.726, 0.242, 0.726, 0.242, 0.726, 0.242, 0.726, 0.242, 0.726, 0.242, 0.524, 0.242, 0.524, 0.242, 0.524, 0.242, 0.524, 0.242, 0.524, 0.242, 0.524, 0.242, 0.524, 0.242, 0.524, 0.242, 0.524, 0.242, 0.524, 0.242, 0.524, 0.242, 0.524, 0.242, 0.726, 0.242, 0.524, 0.242, 0.524, 0.242, 0.726, 0.133, 0.726, 0.242, 0.726, 0.242, 0.726, 0.133, 0.726, 0.133, 0.524, 0.133, 0.726, 0.133, 0.726, 0.133, 0.524, 0.242, 0.524, 0.133, 0.524, 0.133, 0.524, 0.242, 0.524, 0.242, 0.524, 0.242, 0.524, 0.242, 0.524, 0.242, 0.524, 0.242, 0.524, 0.242, 0.524, 0.242, 0.524, 0.242, 0.524, 0.242, 0.726, 0.242, 0.524, 0.242, 0.524, 0.242, 0.726, 0.133, 0.726, 0.242, 0.726, 0.242, 0.726, 0.133, 0.726, 0.133, 0.524, 0.133, 0.726, 0.133, 0.726, 0.133, 0.524, 0.242, 0.524, 0.242, 0.524, 0.242, 0.524, 0.242, 0.524, 0.242, 0.524, 0.242, 0.524, 0.242, 0.524, 0.242, 0.524, 0.242, 0.726, 0.242, 0.726, 0.242, 0.726, 0.242, 0.726, 0.133, 0.726, 0.242, 0.726, 0.242, 0.726, 0.242, 0.726, 0.242, 0.726, 0.242, 0.726, 0.242, 0.726, 0.133, 0.726, 0.133, 0.726, 0.133, 0.726, 0.242, 0.726, 0.242, 0.726, 0.242, 0.726, 0.242, 0.726, 0.242, 0.726, 0.242, 0.726, 0.242, 0.726, 0.242, 0.726, 0.242, 0.726, 0.242, 0.726, 0.242, 0.726, 0.242, 0.726, 0.242, 0.524, 0.242, 0.524, 0.242, 0.524, 0.242, 0.524, 0.242, 0.524, 0.242, 0.524, 0.242, 0.524, 0.242, 0.524, 0.242, 0.726, 0.242, 0.524, 0.242, 0.524, 0.242, 0.726, 0.133, 0.524, 0.133, 0.726, 0.133, 0.726, 0.133, 0.524, 0.242, 0.726, 0.242, 0.726, 0.242, 0.726, 0.242, 0.726, 0.242, 0.726, 0.242, 0.726, 0.242, 0.726, 0.242, 0.726, 0.242, 0.726, 0.242, 0.726, 0.242, 0.726, 0.242, 0.726, 0.242, 0.524, 0.242, 0.524, 0.242, 0.524, 0.242, 0.524, 0.242, 0.524, 0.242, 0.524, 0.242, 0.524, 0.242, 0.524, 0.242, 0.726, 0.242, 0.524, 0.242, 0.524, 0.242, 0.726, 0.242, 0.524, 0.242, 0.524, 0.242, 0.524, 0.242, 0.524, 0.242, 0.524, 0.133, 0.524, 0.133, 0.524, 0.242, 0.524, 0.133, 0.524, 0.133, 0.726, 0.133, 0.726, 0.133, 0.524, 0.133, 0.726, 0.242, 0.726, 0.242, 0.726, 0.133, 0.726, 0.133, 0.524, 0.133, 0.524, 0.133, 0.524, 0.133, 0.524, 0.133, 0.524, 0.242, 0.524, 0.242, 0.524, 0.242, 0.524])
me_cube_001.materials.append(mat_material)
me_cube_001.use_remesh_preserve_volume = False
me_cube_001.use_remesh_preserve_attributes = False
me_cube_001.use_mirror_vertex_groups = False
me_cube_001.update()
me_cube_002 = bpy.data.meshes.new('Cube.002')
me_cube_002.from_pydata([(-1.002, -0.4003, -0.4638), (-1.002, -0.4003, 0.9685), (-1.002, 0.4003, -0.4638), (-1.002, 0.4003, 0.9685), (0.9985, -0.4003, -0.4638), (0.9985, -0.4003, 0.9685), (0.9985, 0.4003, -0.4638), (0.9985, 0.4003, 0.9685)], [], [(0, 1, 3, 2), (2, 3, 7, 6), (6, 7, 5, 4), (4, 5, 1, 0), (2, 6, 4, 0), (7, 3, 1, 5)])
me_cube_002.polygons.foreach_set('use_smooth', [True] * 6)
_uv = me_cube_002.uv_layers.new(name='UVMap')
_uv.uv.foreach_set('vector', [0.375, 0.0, 0.625, 0.0, 0.625, 0.25, 0.375, 0.25, 0.375, 0.25, 0.625, 0.25, 0.625, 0.5, 0.375, 0.5, 0.375, 0.5, 0.625, 0.5, 0.625, 0.75, 0.375, 0.75, 0.375, 0.75, 0.625, 0.75, 0.625, 1.0, 0.375, 1.0, 0.125, 0.5, 0.375, 0.5, 0.375, 0.75, 0.125, 0.75, 0.625, 0.5, 0.875, 0.5, 0.875, 0.75, 0.625, 0.75])
me_cube_002.use_remesh_fix_poles = True
me_cube_002.use_remesh_preserve_attributes = False
me_cube_002.use_mirror_vertex_groups = False
me_cube_002.update()

# ---- objects
ob_slide = bpy.data.objects.new('Slide', me_cube)
ob_light = bpy.data.objects.new('Light', light_light)
ob_camera = bpy.data.objects.new('Camera', cam_camera)
ob_handle = bpy.data.objects.new('handle', me_cube_001)
ob_empty = bpy.data.objects.new('Empty', None)
ob_cube = bpy.data.objects.new('Cube', me_cube_002)

# ---- transforms, parenting, visibility, modifiers, constraints
ob_slide.location = (0.0, 0.0, 0.4998)
ob_slide.scale = (1.0, 1.035, 1.0)
ob_slide.lock_rotations_4d = False
ob_slide.empty_display_type = 'ARROWS'
ob_slide.lineart.crease_threshold = 0.0
ob_light.location = (4.076, 1.005, 5.904)
ob_light.rotation_euler = (0.6503, 0.05522, 1.866)
ob_light.lock_rotations_4d = False
ob_light.empty_display_type = 'ARROWS'
ob_light.color = (0.0, 0.0, 0.0, 0.0)
ob_light.lineart.crease_threshold = 0.0
ob_camera.location = (7.359, -6.926, 4.958)
ob_camera.rotation_euler = (1.109, 0.0, 0.8149)
ob_camera.lock_rotations_4d = False
ob_camera.empty_display_type = 'ARROWS'
ob_camera.color = (0.0, 0.0, 0.0, 0.0)
ob_camera.display_type = 'WIRE'
ob_camera.lineart.crease_threshold = 0.0
ob_handle.location = (0.0, 0.0, -0.1941)
ob_handle.scale = (1.0, 1.772, 1.0)
ob_handle.lock_rotations_4d = False
ob_handle.empty_display_type = 'ARROWS'
ob_handle.lineart.crease_threshold = 0.0
ob_empty.location = (-1.489, 0.0, -2.071)
ob_empty.rotation_euler = (1.571, -0.0, -0.0)
ob_empty.scale = (1.977, 1.977, 1.0)
ob_empty.empty_display_type = 'IMAGE'
ob_empty.empty_display_size = 5.0
ob_empty.empty_image_depth = 'BACK'
ob_empty.show_empty_image_perspective = False
ob_empty.empty_image_side = 'FRONT'
ob_empty.lineart.crease_threshold = 0.0
ob_cube.location = (-1.132, 0.0, 0.205)
ob_cube.scale = (1.248, 1.147, 0.4352)
ob_cube.lineart.crease_threshold = 0.0

# ---- collection membership
col_collection.objects.link(ob_slide)
col_collection.objects.link(ob_light)
col_collection.objects.link(ob_camera)
col_collection.objects.link(ob_handle)
col_collection.objects.link(ob_empty)
col_collection.objects.link(ob_cube)

# ---- scene / render settings (as saved in the file)
scene.camera = ob_camera
scene.frame_start = 1; scene.frame_end = 250; scene.frame_set(1)
scene.render.engine = 'BLENDER_EEVEE_NEXT'
scene.cycles.use_denoising = False
scene.cycles.samples = 128
scene.cycles.sampling_pattern = 'TABULATED_SOBOL'
scene.cycles.use_adaptive_sampling = False
scene.cycles.use_light_tree = False
scene.view_settings.view_transform = 'Filmic'
bpy.context.view_layer.update()
